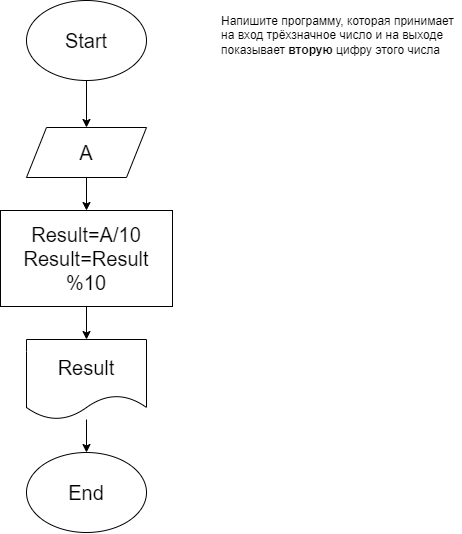

The diagram above was exported from draw.io. Its source (the exported page's mxGraphModel, read from the mxfile embedded in the PNG):
<mxGraphModel dx="115" dy="289" grid="0" gridSize="10" guides="1" tooltips="1" connect="1" arrows="1" fold="1" page="0" pageScale="1" pageWidth="850" pageHeight="1100" math="0" shadow="0">
  <root>
    <mxCell id="0" />
    <mxCell id="1" parent="0" />
    <mxCell id="4" value="" style="edgeStyle=none;html=1;fontSize=20;" parent="1" source="2" target="3" edge="1">
      <mxGeometry relative="1" as="geometry" />
    </mxCell>
    <mxCell id="2" value="Start" style="ellipse;whiteSpace=wrap;html=1;fontSize=20;" parent="1" vertex="1">
      <mxGeometry x="330" y="133" width="120" height="80" as="geometry" />
    </mxCell>
    <mxCell id="28" value="" style="edgeStyle=none;html=1;fontSize=20;" edge="1" parent="1" source="3" target="27">
      <mxGeometry relative="1" as="geometry" />
    </mxCell>
    <mxCell id="3" value="A" style="shape=parallelogram;perimeter=parallelogramPerimeter;whiteSpace=wrap;html=1;fixedSize=1;fontSize=20;" parent="1" vertex="1">
      <mxGeometry x="330" y="260" width="120" height="50" as="geometry" />
    </mxCell>
    <mxCell id="24" value="Напишите программу, которая принимает на вход трёхзначное число и на выходе показывает&amp;nbsp;&lt;strong&gt;вторую&lt;/strong&gt; цифру этого числа" style="text;whiteSpace=wrap;html=1;" vertex="1" parent="1">
      <mxGeometry x="523" y="140" width="242" height="98" as="geometry" />
    </mxCell>
    <mxCell id="30" value="" style="edgeStyle=none;html=1;fontSize=20;" edge="1" parent="1" source="27" target="29">
      <mxGeometry relative="1" as="geometry" />
    </mxCell>
    <mxCell id="27" value="Result=A/10&lt;br&gt;Result=Result&lt;br&gt;%10" style="rounded=0;whiteSpace=wrap;html=1;fontSize=20;" vertex="1" parent="1">
      <mxGeometry x="304" y="343" width="172" height="96" as="geometry" />
    </mxCell>
    <mxCell id="32" value="" style="edgeStyle=none;html=1;fontSize=20;" edge="1" parent="1" source="29" target="31">
      <mxGeometry relative="1" as="geometry" />
    </mxCell>
    <mxCell id="29" value="Result" style="shape=document;whiteSpace=wrap;html=1;boundedLbl=1;fontSize=20;" vertex="1" parent="1">
      <mxGeometry x="330" y="472" width="120" height="80" as="geometry" />
    </mxCell>
    <mxCell id="31" value="End" style="ellipse;whiteSpace=wrap;html=1;fontSize=20;" vertex="1" parent="1">
      <mxGeometry x="330" y="585" width="120" height="80" as="geometry" />
    </mxCell>
  </root>
</mxGraphModel>